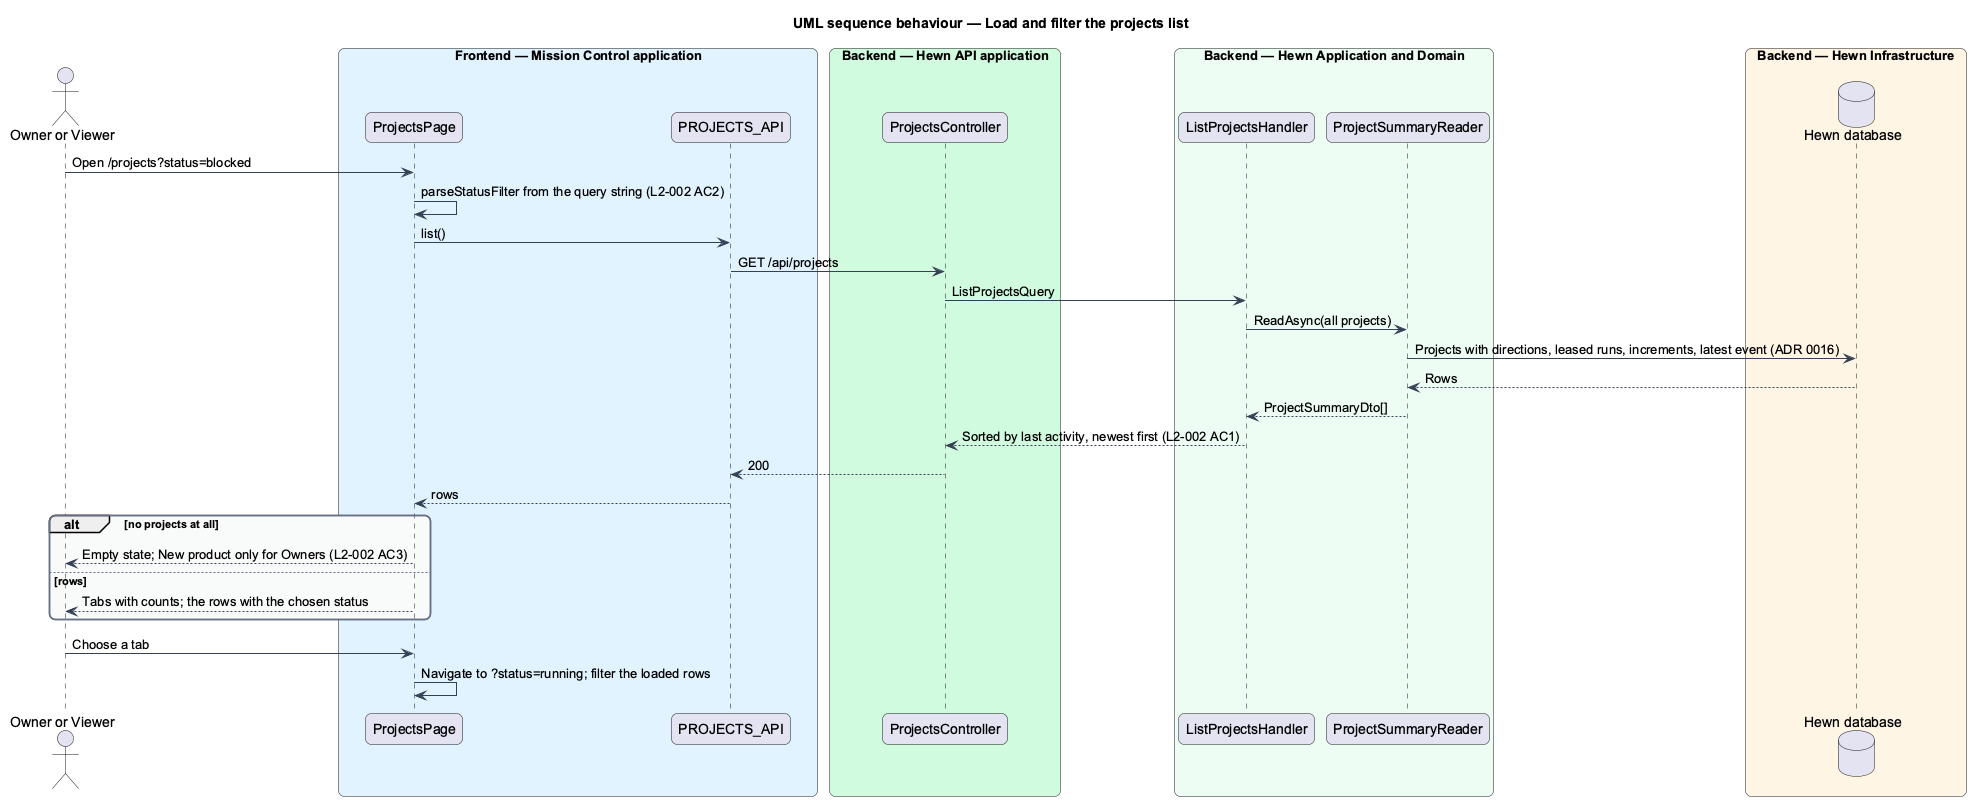

The diagram above was rendered by PlantUML. Its source (embedded in the PNG):
@startuml
title UML sequence behaviour — Load and filter the projects list
skinparam backgroundColor #FFFFFF
skinparam shadowing false
skinparam roundcorner 12
skinparam defaultFontName Arial
skinparam ArrowColor #344054
skinparam rectangle {
  BorderColor #344054
  FontColor #101828
}
skinparam package {
  BorderColor #667085
  FontColor #101828
  BackgroundColor #F9FAFB
}
skinparam sequenceMessageAlign left
actor "Owner or Viewer" as user
box "Frontend — Mission Control application" #E0F2FE
  participant "ProjectsPage" as page
  participant "PROJECTS_API" as client
end box
box "Backend — Hewn API application" #D1FADF
  participant "ProjectsController" as ctrl
end box
box "Backend — Hewn Application and Domain" #ECFDF3
  participant "ListProjectsHandler" as handler
  participant "ProjectSummaryReader" as reader
end box
box "Backend — Hewn Infrastructure" #FFF4E5
  database "Hewn database" as db
end box
user -> page : Open /projects?status=blocked
page -> page : parseStatusFilter from the query string (L2-002 AC2)
page -> client : list()
client -> ctrl : GET /api/projects
ctrl -> handler : ListProjectsQuery
handler -> reader : ReadAsync(all projects)
reader -> db : Projects with directions, leased runs, increments, latest event (ADR 0016)
db --> reader : Rows
reader --> handler : ProjectSummaryDto[]
handler --> ctrl : Sorted by last activity, newest first (L2-002 AC1)
ctrl --> client : 200
client --> page : rows
alt no projects at all
  page --> user : Empty state; New product only for Owners (L2-002 AC3)
else rows
  page --> user : Tabs with counts; the rows with the chosen status
end
user -> page : Choose a tab
page -> page : Navigate to ?status=running; filter the loaded rows
@enduml